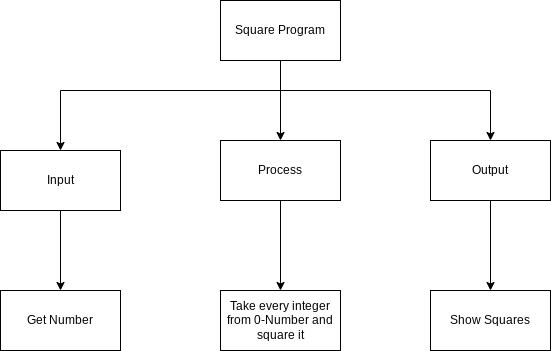

The diagram above was exported from draw.io. Its source (the exported page's mxGraphModel, read from the mxfile embedded in the PNG):
<mxGraphModel dx="834" dy="561" grid="1" gridSize="10" guides="1" tooltips="1" connect="1" arrows="1" fold="1" page="1" pageScale="1" pageWidth="827" pageHeight="1169" math="0" shadow="0">
  <root>
    <mxCell id="0" />
    <mxCell id="1" parent="0" />
    <mxCell id="9" style="edgeStyle=none;html=1;entryX=0.5;entryY=0;entryDx=0;entryDy=0;jumpStyle=line;" parent="1" target="4" edge="1">
      <mxGeometry relative="1" as="geometry">
        <mxPoint x="330" y="90" as="sourcePoint" />
      </mxGeometry>
    </mxCell>
    <mxCell id="16" style="edgeStyle=orthogonalEdgeStyle;rounded=0;jumpStyle=line;html=1;entryX=0.5;entryY=0;entryDx=0;entryDy=0;" parent="1" source="2" target="3" edge="1">
      <mxGeometry relative="1" as="geometry">
        <Array as="points">
          <mxPoint x="330" y="120" />
          <mxPoint x="110" y="120" />
          <mxPoint x="110" y="170" />
        </Array>
      </mxGeometry>
    </mxCell>
    <mxCell id="17" style="edgeStyle=orthogonalEdgeStyle;shape=connector;rounded=0;jumpStyle=line;html=1;labelBackgroundColor=default;fontFamily=Helvetica;fontSize=11;fontColor=default;endArrow=classic;strokeColor=default;" parent="1" source="2" target="5" edge="1">
      <mxGeometry relative="1" as="geometry">
        <Array as="points">
          <mxPoint x="330" y="120" />
          <mxPoint x="540" y="120" />
        </Array>
      </mxGeometry>
    </mxCell>
    <mxCell id="2" value="Square Program" style="rounded=0;whiteSpace=wrap;html=1;" parent="1" vertex="1">
      <mxGeometry x="270" y="30" width="120" height="60" as="geometry" />
    </mxCell>
    <mxCell id="23" value="" style="edgeStyle=none;html=1;" edge="1" parent="1" source="3" target="6">
      <mxGeometry relative="1" as="geometry" />
    </mxCell>
    <mxCell id="3" value="Input" style="rounded=0;whiteSpace=wrap;html=1;" parent="1" vertex="1">
      <mxGeometry x="50" y="180" width="120" height="60" as="geometry" />
    </mxCell>
    <mxCell id="24" value="" style="edgeStyle=none;html=1;" edge="1" parent="1" source="4" target="8">
      <mxGeometry relative="1" as="geometry" />
    </mxCell>
    <mxCell id="4" value="Process" style="rounded=0;whiteSpace=wrap;html=1;" parent="1" vertex="1">
      <mxGeometry x="270" y="170" width="120" height="60" as="geometry" />
    </mxCell>
    <mxCell id="14" style="edgeStyle=none;html=1;exitX=0.5;exitY=1;exitDx=0;exitDy=0;entryX=0.5;entryY=0;entryDx=0;entryDy=0;rounded=0;" parent="1" source="5" target="7" edge="1">
      <mxGeometry relative="1" as="geometry">
        <Array as="points" />
      </mxGeometry>
    </mxCell>
    <mxCell id="5" value="Output" style="rounded=0;whiteSpace=wrap;html=1;" parent="1" vertex="1">
      <mxGeometry x="480" y="170" width="120" height="60" as="geometry" />
    </mxCell>
    <mxCell id="6" value="Get Number" style="rounded=0;whiteSpace=wrap;html=1;" parent="1" vertex="1">
      <mxGeometry x="50" y="320" width="120" height="60" as="geometry" />
    </mxCell>
    <mxCell id="7" value="Show Squares" style="rounded=0;whiteSpace=wrap;html=1;" parent="1" vertex="1">
      <mxGeometry x="480" y="320" width="120" height="60" as="geometry" />
    </mxCell>
    <mxCell id="8" value="Take every integer from 0-Number and square it" style="rounded=0;whiteSpace=wrap;html=1;" parent="1" vertex="1">
      <mxGeometry x="270" y="320" width="120" height="60" as="geometry" />
    </mxCell>
  </root>
</mxGraphModel>